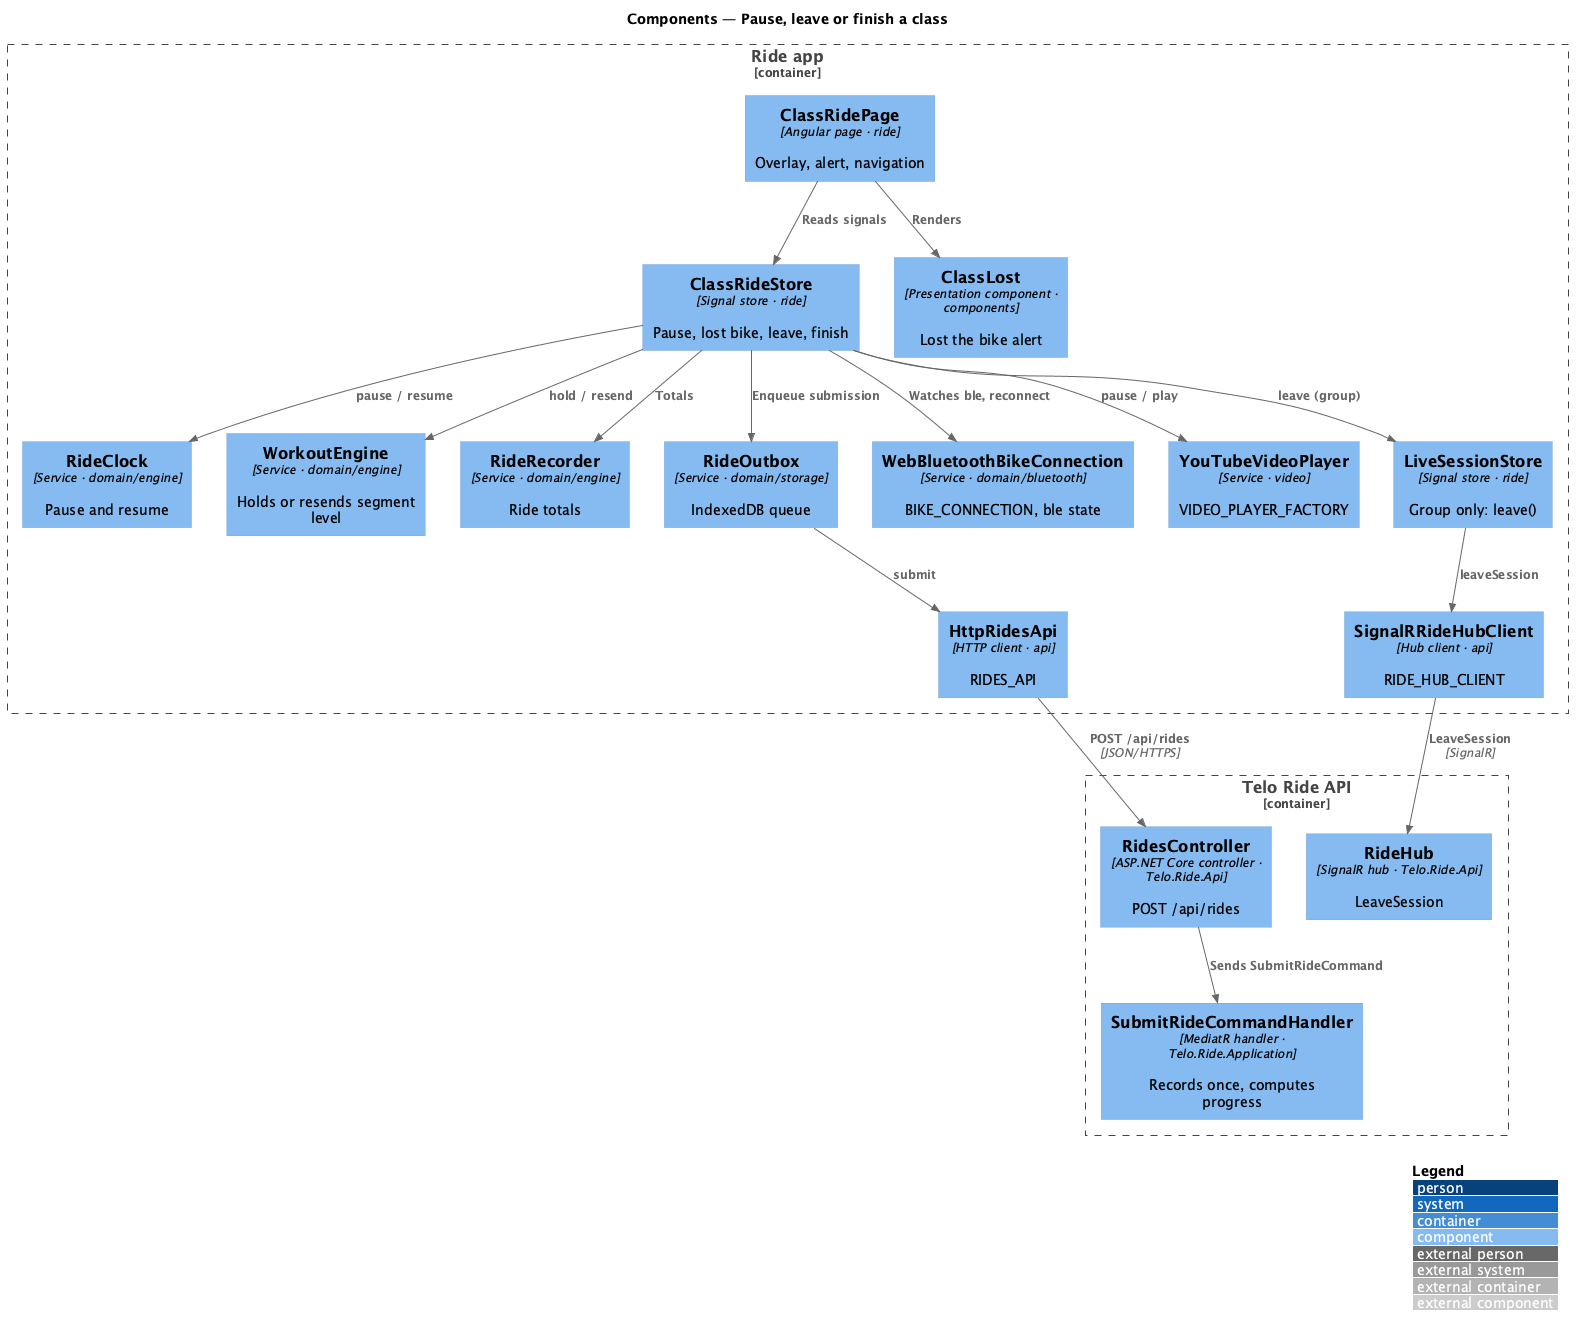

The diagram above was rendered by PlantUML. Its source (embedded in the PNG):
@startuml
!include <C4/C4_Component>
LAYOUT_WITH_LEGEND()
title Components — Pause, leave or finish a class

Container_Boundary(app, "Ride app") {
  Component(page, "ClassRidePage", "Angular page · ride", "Overlay, alert, navigation")
  Component(store, "ClassRideStore", "Signal store · ride", "Pause, lost bike, leave, finish")
  Component(lost, "ClassLost", "Presentation component · components", "Lost the bike alert")
  Component(clock, "RideClock", "Service · domain/engine", "Pause and resume")
  Component(engine, "WorkoutEngine", "Service · domain/engine", "Holds or resends segment level")
  Component(recorder, "RideRecorder", "Service · domain/engine", "Ride totals")
  Component(outbox, "RideOutbox", "Service · domain/storage", "IndexedDB queue")
  Component(conn, "WebBluetoothBikeConnection", "Service · domain/bluetooth", "BIKE_CONNECTION, ble state")
  Component(player, "YouTubeVideoPlayer", "Service · video", "VIDEO_PLAYER_FACTORY")
  Component(rides, "HttpRidesApi", "HTTP client · api", "RIDES_API")
  Component(live, "LiveSessionStore", "Signal store · ride", "Group only: leave()")
  Component(hub, "SignalRRideHubClient", "Hub client · api", "RIDE_HUB_CLIENT")
}
Container_Boundary(backend, "Telo Ride API") {
  Component(ridesCtrl, "RidesController", "ASP.NET Core controller · Telo.Ride.Api", "POST /api/rides")
  Component(submit, "SubmitRideCommandHandler", "MediatR handler · Telo.Ride.Application", "Records once, computes progress")
  Component(rhub, "RideHub", "SignalR hub · Telo.Ride.Api", "LeaveSession")
}
Rel(page, store, "Reads signals")
Rel(page, lost, "Renders")
Rel(store, clock, "pause / resume")
Rel(store, engine, "hold / resend")
Rel(store, conn, "Watches ble, reconnect")
Rel(store, player, "pause / play")
Rel(store, recorder, "Totals")
Rel(store, outbox, "Enqueue submission")
Rel(outbox, rides, "submit")
Rel(store, live, "leave (group)")
Rel(live, hub, "leaveSession")
Rel(rides, ridesCtrl, "POST /api/rides", "JSON/HTTPS")
Rel(ridesCtrl, submit, "Sends SubmitRideCommand")
Rel(hub, rhub, "LeaveSession", "SignalR")
@enduml